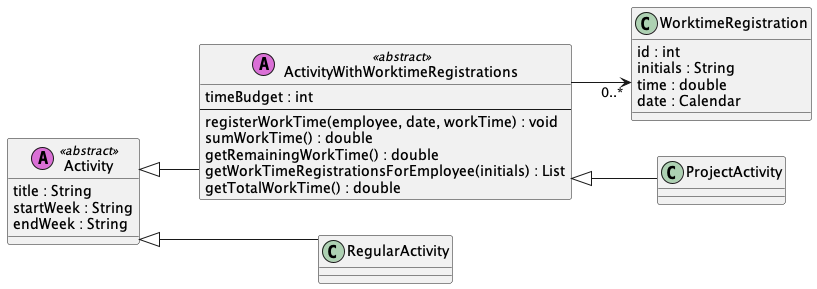

The diagram above was rendered by PlantUML. Its source (embedded in the PNG):
@startuml liskov_model_example

left to right direction

skinparam linetype ortho



class Activity <<(A, orchid)abstract>>{
    title : String
    startWeek : String
    endWeek : String
    
}
class ActivityWithWorktimeRegistrations <<(A, orchid)abstract>> {
    timeBudget : int
    --
    registerWorkTime(employee, date, workTime) : void
    sumWorkTime() : double
    getRemainingWorkTime() : double
    getWorkTimeRegistrationsForEmployee(initials) : List
    getTotalWorkTime() : double
}

class WorktimeRegistration {
    id : int
    initials : String
    time : double
    date : Calendar
}

class ProjectActivity{
}

class RegularActivity{
}


Activity <|-- ActivityWithWorktimeRegistrations
ActivityWithWorktimeRegistrations <|-- ProjectActivity
Activity <|-- RegularActivity
ActivityWithWorktimeRegistrations -->"0..*" WorktimeRegistration



@enduml